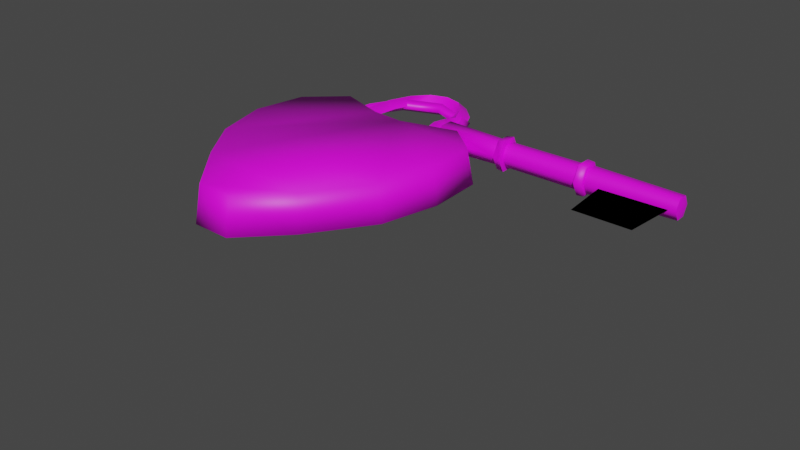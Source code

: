 # Source: Key.blend  (saved by Blender 2.81.16; exported with 4.5.12 LTS)
import bpy
from mathutils import Matrix  # noqa: F401  (used for matrix-valued properties, if any)

bpy.ops.wm.read_factory_settings(use_empty=True)
scene = bpy.context.scene
scene.name = 'Scene'

# ---- collections
col_collection = bpy.data.collections.new('Collection'); scene.collection.children.link(col_collection)

# ---- images (referenced by path relative to the original .blend; pixels are not part of the script)
import os
ASSET_DIR = os.environ.get("B2B_ASSET_DIR", "")  # directory of the original .blend (textures are referenced by path, not embedded)
HERE = os.path.dirname(os.path.abspath(__file__))  # packed textures are extracted next to this script under _unpacked/

def load_image(name, relpath, width, height, colorspace="sRGB"):
    """Load a texture the original file referenced (path relative to the .blend, or extracted next to this script)."""
    p = next((c for c in (os.path.join(HERE, relpath), os.path.join(ASSET_DIR, relpath)) if relpath and os.path.exists(c)), "")
    if p:
        img = bpy.data.images.load(p, check_existing=True)
        img.name = name
    else:  # same state as the original file: an image datablock whose file is absent (Cycles renders it pink)
        img = bpy.data.images.new(name, width, height)
        img.source = "FILE"
        img.filepath = "//" + (relpath or name)
    img.colorspace_settings.name = colorspace
    return img
img_keymain_png = load_image('KeyMain.png', 'KeyMain.png', 1024, 1024, 'sRGB')
img_keylock_png = load_image('KeyLock.png', 'KeyLock.png', 1024, 1024, 'sRGB')

# ---- materials (node trees are filled in below, after node groups)
mat_key = bpy.data.materials.new('Key')
mat_key.use_transparent_shadow = False
mat_lock = bpy.data.materials.new('Lock')
mat_lock.use_transparent_shadow = False

# ---- node groups
ng_auto_smooth = bpy.data.node_groups.new('Auto Smooth', 'GeometryNodeTree')
_s = ng_auto_smooth.interface.new_socket(name='Geometry', in_out='OUTPUT', socket_type='NodeSocketGeometry')
_s = ng_auto_smooth.interface.new_socket(name='Geometry', in_out='INPUT', socket_type='NodeSocketGeometry')
_s = ng_auto_smooth.interface.new_socket(name='Angle', in_out='INPUT', socket_type='NodeSocketFloat')
_s.subtype = 'ANGLE'
_s.min_value = 0.0
_s.max_value = 3.142
ng_auto_smooth.is_modifier = True
_N = ng_auto_smooth.nodes; _L = ng_auto_smooth.links
n0 = _N.new('NodeGroupOutput'); n0.name = 'Group Output'; n0.location = (480, -100)
n1 = _N.new('NodeGroupInput'); n1.name = 'Group Input'; n1.location = (-420, -300)
n2 = _N.new('NodeGroupInput'); n2.name = 'Group Input.001'; n2.location = (-60, -100)
n3 = _N.new('GeometryNodeSetShadeSmooth'); n3.name = 'Set Shade Smooth'; n3.location = (120, -100)
n3.domain = 'EDGE'
n4 = _N.new('GeometryNodeSetShadeSmooth'); n4.name = 'Set Shade Smooth.001'; n4.location = (300, -100)
n5 = _N.new('GeometryNodeInputMeshEdgeAngle'); n5.name = 'Edge Angle'; n5.location = (-420, -220)
n6 = _N.new('GeometryNodeInputEdgeSmooth'); n6.name = 'Is Edge Smooth'; n6.location = (-60, -160)
n7 = _N.new('GeometryNodeInputShadeSmooth'); n7.name = 'Is Face Smooth'; n7.location = (-240, -340)
n8 = _N.new('FunctionNodeBooleanMath'); n8.name = 'Boolean Math'; n8.location = (-60, -220)
n9 = _N.new('FunctionNodeCompare'); n9.name = 'Compare'; n9.location = (-240, -180)
n9.operation = 'LESS_EQUAL'
_L.new(n5.outputs[0], n9.inputs[0])
_L.new(n4.outputs[0], n0.inputs[0])
_L.new(n1.outputs[1], n9.inputs[1])
_L.new(n9.outputs[0], n8.inputs[0])
_L.new(n7.outputs[0], n8.inputs[1])
_L.new(n2.outputs[0], n3.inputs[0])
_L.new(n6.outputs[0], n3.inputs[1])
_L.new(n3.outputs[0], n4.inputs[0])
_L.new(n8.outputs[0], n3.inputs[2])
n0.is_active_output = True

# ---- material node trees
mat_key.use_nodes = True; mat_key.node_tree.nodes.clear()
_N = mat_key.node_tree.nodes; _L = mat_key.node_tree.links
n0 = _N.new('ShaderNodeOutputMaterial'); n0.name = 'Material Output'; n0.location = (300, 300)
n1 = _N.new('ShaderNodeBsdfPrincipled'); n1.name = 'Principled BSDF'; n1.location = (10, 300)
n1.distribution = 'GGX'
n1.subsurface_method = 'BURLEY'
n1.inputs[3].default_value = 1.45
n1.inputs[27].default_value = (0.0, 0.0, 0.0, 1.0)
n1.inputs[28].default_value = 1.0
n2 = _N.new('ShaderNodeTexImage'); n2.name = 'Image Texture'; n2.location = (-280, 280)
n2.image = img_keymain_png
n2.interpolation = 'Closest'
_L.new(n1.outputs[0], n0.inputs[0])
_L.new(n2.outputs[0], n1.inputs[0])
n0.is_active_output = True
mat_lock.use_nodes = True; mat_lock.node_tree.nodes.clear()
_N = mat_lock.node_tree.nodes; _L = mat_lock.node_tree.links
n0 = _N.new('ShaderNodeOutputMaterial'); n0.name = 'Material Output'; n0.location = (300, 300)
n1 = _N.new('ShaderNodeBsdfPrincipled'); n1.name = 'Principled BSDF'; n1.location = (10, 300)
n1.distribution = 'GGX'
n1.subsurface_method = 'BURLEY'
n1.inputs[3].default_value = 1.45
n1.inputs[27].default_value = (0.0, 0.0, 0.0, 1.0)
n1.inputs[28].default_value = 1.0
n2 = _N.new('ShaderNodeTexImage'); n2.name = 'Image Texture'; n2.location = (-452, 268)
n2.image = img_keylock_png
n2.interpolation = 'Closest'
_L.new(n1.outputs[0], n0.inputs[0])
_L.new(n2.outputs[0], n1.inputs[0])
n0.is_active_output = True

# ---- world
world_world = bpy.data.worlds.new('World'); scene.world = world_world
world_world.color = (0.05088, 0.05088, 0.05088)
world_world.use_sun_shadow = False
world_world.sun_shadow_jitter_overblur = 0.0

# ---- meshes
me_circle_002 = bpy.data.meshes.new('Circle.002')
me_circle_002.from_pydata([(0.7714, 1.49e-08, 0.1701), (0.5477, 0.001832, 0.1571), (0.6522, 0.416, 0.1262), (0.4943, 0.7507, 0.1265), (-0.5393, -0.7507, 0.1109), (-0.2937, -0.9809, 0.1207), (0.2857, 0.9809, 0.1265), (-0.003985, -1.062, 0.1253), (-0.003985, 1.062, 0.1253), (-0.2937, 0.9809, 0.1207), (0.2857, -0.9809, 0.1265), (-0.5393, 0.7507, 0.1109), (0.4943, -0.7507, 0.1265), (-0.7034, 0.4063, 0.09831), (0.6425, -0.4452, 0.1262), (-0.761, -4.904e-08, 0.09162), (-0.7034, -0.4063, 0.09831), (0.5893, 0.205, 0.1518), (0.5893, -0.2013, 0.1517), (0.7867, 0.1129, 0.1955), (0.7867, -0.1129, 0.1955), (1.981, 0.08873, 0.171), (1.981, -0.08873, 0.171), (0.0, 0.9254, 0.0), (-0.2214, 0.8549, 0.0), (-0.4092, 0.6543, 0.0), (-0.5346, 0.3541, 0.0), (-0.5787, -3.958e-08, 0.0), (-0.5346, -0.3541, 0.0), (-0.4092, -0.6543, 0.0), (-0.2214, -0.8549, 0.0), (-8.522e-08, -0.9254, 0.0), (0.2214, -0.8549, 0.0), (0.3809, -0.6543, 0.0), (0.4309, -0.3541, 0.0), (0.4054, 1.465e-08, 0.0), (0.4309, 0.3541, 0.0), (0.3809, 0.6543, 0.0), (0.2214, 0.8549, 0.0), (0.002306, 1.182, 0.0), (-0.3617, 1.092, 0.0), (-0.6702, 0.8361, 0.0), (-0.8764, 0.4525, 0.0), (-0.9488, -5.71e-08, 0.0), (-0.8764, -0.4525, 0.0), (-0.6702, -0.8361, 0.0), (-0.3617, -1.092, 0.0), (0.002306, -1.182, 0.0), (0.3662, -1.092, 0.0), (0.6283, -0.8361, 0.0), (0.7543, -0.5532, 0.0), (0.7714, 1.49e-08, -0.1701), (0.7543, 0.5641, 0.0), (0.6283, 0.8361, 0.0), (0.3662, 1.092, 0.0), (0.4273, 0.1771, 0.0), (0.4273, -0.1771, 0.0), (0.7867, -0.226, 0.0), (0.5477, 0.001832, -0.1571), (0.5598, 0.4063, -0.1262), (0.4943, 0.7507, -0.1265), (-0.5393, -0.7507, -0.1109), (-0.2937, -0.9809, -0.1207), (0.2857, 0.9809, -0.1265), (-0.003985, -1.062, -0.1253), (-0.003985, 1.062, -0.1253), (-0.2937, 0.9809, -0.1207), (0.2857, -0.9809, -0.1265), (-0.5393, 0.7507, -0.1109), (0.4943, -0.7507, -0.1265), (-0.7034, 0.4063, -0.09831), (0.5598, -0.4063, -0.1262), (-0.761, -4.904e-08, -0.09162), (-0.7034, -0.4063, -0.09831), (0.5893, 0.205, -0.1518), (0.5893, -0.2013, -0.1517), (0.7867, 0.226, 0.0), (0.7867, 0.1129, -0.1955), (0.7867, -0.1129, -0.1955), (1.981, -0.1777, 0.0), (1.981, 0.1777, 0.0), (1.981, 0.08873, -0.171), (1.981, -0.08873, -0.171), (4.8, 0.08307, 0.1601), (4.8, -0.08307, 0.1601), (4.8, -0.1663, 0.0), (4.8, 0.1663, 0.0), (4.8, 0.08307, -0.1601), (4.8, -0.08307, -0.1601), (3.225, -0.08993, 0.1733), (3.225, 0.08993, 0.1733), (3.225, -0.08993, -0.1733), (3.225, -0.1801, 0.0), (3.225, 0.1801, 0.0), (3.225, 0.08993, -0.1733), (1.833, -0.1854, 0.0), (1.833, -0.0926, 0.1744), (1.833, 0.0926, 0.1744), (1.833, 0.1854, 0.0), (1.833, -0.0926, -0.1744), (1.833, 0.0926, -0.1744), (3.377, -0.09571, 0.1845), (3.377, -0.09571, -0.1845), (3.377, 0.1916, 0.0), (3.377, 0.09571, 0.1845), (3.377, -0.1916, 0.0), (3.377, 0.09571, -0.1845), (3.242, -0.1233, 0.2376), (3.242, 0.1233, 0.2376), (3.242, -0.1233, -0.2376), (3.242, -0.2469, 0.0), (3.242, 0.2469, 0.0), (3.242, 0.1233, -0.2376), (3.36, -0.1186, 0.2286), (3.36, -0.1186, -0.2286), (3.36, 0.2376, 0.0), (3.36, 0.1186, 0.2286), (3.36, -0.2376, 0.0), (3.36, 0.1186, -0.2286), (1.965, 0.1264, 0.2436), (1.965, -0.1264, 0.2436), (1.965, -0.2531, 0.0), (1.965, 0.2531, 0.0), (1.965, 0.1264, -0.2436), (1.965, -0.1264, -0.2436), (1.85, -0.2423, 0.0), (1.85, -0.121, 0.2279), (1.85, 0.121, 0.2279), (1.85, 0.2423, 0.0), (1.85, -0.121, -0.2279), (1.85, 0.121, -0.2279), (4.846, -7.451e-09, 0.0), (3.679, -0.9998, 0.0), (4.607, -1.007, 0.0), (3.614, -0.1382, 0.0), (4.688, -0.1466, 0.0), (3.679, -0.9998, 0.0), (4.607, -1.007, 0.0), (3.614, -0.1382, 0.0), (4.688, -0.1466, 0.0)], [], [(3, 2, 52, 53), (5, 4, 45, 46), (6, 3, 53, 54), (7, 5, 46, 47), (9, 8, 39, 40), (8, 6, 54, 39), (10, 7, 47, 48), (11, 9, 40, 41), (12, 10, 48, 49), (13, 11, 41, 42), (14, 12, 49, 50), (15, 13, 42, 43), (18, 14, 50, 57), (16, 15, 43, 44), (18, 1, 35, 56), (4, 16, 44, 45), (2, 17, 76, 52), (1, 17, 55, 35), (0, 76, 17, 1), (36, 55, 17, 2), (29, 28, 16, 4), (57, 0, 1, 18), (28, 27, 15, 16), (56, 34, 14, 18), (27, 26, 13, 15), (34, 33, 12, 14), (26, 25, 11, 13), (33, 32, 10, 12), (25, 24, 9, 11), (32, 31, 7, 10), (23, 38, 6, 8), (24, 23, 8, 9), (31, 30, 5, 7), (38, 37, 3, 6), (30, 29, 4, 5), (37, 36, 2, 3), (19, 0, 20), (19, 76, 0), (0, 57, 20), (21, 80, 122, 119), (95, 99, 129, 125), (96, 95, 125, 126), (60, 53, 52, 59), (62, 46, 45, 61), (63, 54, 53, 60), (64, 47, 46, 62), (66, 40, 39, 65), (65, 39, 54, 63), (67, 48, 47, 64), (68, 41, 40, 66), (69, 49, 48, 67), (70, 42, 41, 68), (71, 50, 49, 69), (72, 43, 42, 70), (75, 57, 50, 71), (73, 44, 43, 72), (75, 56, 35, 58), (61, 45, 44, 73), (59, 52, 76, 74), (58, 35, 55, 74), (51, 58, 74, 76), (36, 59, 74, 55), (29, 61, 73, 28), (57, 75, 58, 51), (28, 73, 72, 27), (56, 75, 71, 34), (27, 72, 70, 26), (34, 71, 69, 33), (26, 70, 68, 25), (33, 69, 67, 32), (25, 68, 66, 24), (32, 67, 64, 31), (23, 65, 63, 38), (24, 66, 65, 23), (31, 64, 62, 30), (38, 63, 60, 37), (30, 62, 61, 29), (37, 60, 59, 36), (77, 78, 51), (77, 51, 76), (51, 78, 57), (82, 79, 121, 124), (79, 22, 120, 121), (99, 100, 130, 129), (104, 101, 84, 83), (85, 88, 131), (105, 102, 88, 85), (101, 105, 85, 84), (106, 103, 86, 87), (103, 104, 83, 86), (102, 106, 87, 88), (76, 98, 100, 77), (77, 100, 99, 78), (78, 99, 95, 57), (76, 19, 97, 98), (19, 20, 96, 97), (20, 57, 95, 96), (102, 105, 117, 114), (92, 91, 109, 110), (106, 102, 114, 118), (91, 94, 112, 109), (105, 101, 113, 117), (89, 92, 110, 107), (109, 112, 118, 114), (111, 108, 116, 115), (112, 111, 115, 118), (107, 110, 117, 113), (110, 109, 114, 117), (108, 107, 113, 116), (93, 90, 108, 111), (104, 103, 115, 116), (90, 89, 107, 108), (101, 104, 116, 113), (94, 93, 111, 112), (103, 106, 118, 115), (126, 125, 121, 120), (127, 126, 120, 119), (128, 127, 119, 122), (129, 124, 121, 125), (130, 123, 124, 129), (128, 122, 123, 130), (80, 81, 123, 122), (98, 97, 127, 128), (81, 82, 124, 123), (100, 98, 128, 130), (22, 21, 119, 120), (97, 96, 126, 127), (80, 21, 90, 93), (22, 79, 92, 89), (21, 22, 89, 90), (82, 81, 94, 91), (81, 80, 93, 94), (79, 82, 91, 92), (87, 86, 131), (83, 84, 131), (88, 87, 131), (84, 85, 131), (86, 83, 131), (132, 133, 135, 134), (136, 138, 139, 137)])
me_circle_002.polygons.foreach_set('use_smooth', [1, 1, 1, 1, 1, 1, 1, 1, 1, 1, 1, 1, 1, 1, 1, 1, 1, 1, 1, 1, 1, 1, 1, 1, 1, 1, 1, 1, 1, 1, 1, 1, 1, 1, 1, 1, 1, 1, 1, 1, 1, 1, 1, 1, 1, 1, 1, 1, 1, 1, 1, 1, 1, 1, 1, 1, 1, 1, 1, 1, 1, 1, 1, 1, 1, 1, 1, 1, 1, 1, 1, 1, 1, 1, 1, 1, 1, 1, 1, 1, 1, 1, 1, 1, 1, 1, 1, 1, 1, 1, 1, 1, 1, 1, 1, 1, 1, 1, 1, 1, 1, 1, 1, 1, 1, 1, 1, 1, 1, 1, 1, 1, 1, 1, 1, 1, 1, 1, 1, 1, 1, 1, 1, 1, 1, 1, 1, 1, 1, 1, 1, 1, 1, 1, 1, 1, 1, 1, 0, 0])
_uv = me_circle_002.uv_layers.new(name='UVMap')
_uv.uv.foreach_set('vector', [0.1382, 0.5832, 0.247, 0.6338, 0.2461, 0.6669, 0.1219, 0.611, 0.6636, 0.2754, 0.6006, 0.1697, 0.6321, 0.1298, 0.7076, 0.2387, 0.08284, 0.4818, 0.1382, 0.5832, 0.1219, 0.611, 0.03464, 0.4853, 0.6853, 0.3993, 0.6636, 0.2754, 0.7076, 0.2387, 0.7359, 0.3831, 0.0995, 0.2358, 0.07058, 0.3558, 0.0199, 0.3383, 0.05796, 0.1999, 0.07058, 0.3558, 0.08284, 0.4818, 0.03464, 0.4853, 0.0199, 0.3383, 0.6658, 0.5218, 0.6853, 0.3993, 0.7359, 0.3831, 0.7115, 0.5253, 0.1692, 0.1403, 0.0995, 0.2358, 0.05796, 0.1999, 0.142, 0.1026, 0.5948, 0.6078, 0.6658, 0.5218, 0.7115, 0.5253, 0.6052, 0.636, 0.2708, 0.08222, 0.1692, 0.1403, 0.142, 0.1026, 0.2589, 0.04726, 0.5091, 0.6376, 0.5948, 0.6078, 0.6052, 0.636, 0.5127, 0.668, 0.3888, 0.06761, 0.2708, 0.08222, 0.2589, 0.04726, 0.3917, 0.03345, 0.4392, 0.6732, 0.5091, 0.6376, 0.5127, 0.668, 0.4879, 0.7826, 0.5045, 0.09749, 0.3888, 0.06761, 0.3917, 0.03345, 0.5218, 0.06137, 0.4392, 0.6732, 0.368, 0.6649, 0.3714, 0.6048, 0.4269, 0.6151, 0.6006, 0.1697, 0.5045, 0.09749, 0.5218, 0.06137, 0.6321, 0.1298, 0.247, 0.6338, 0.2966, 0.6653, 0.2786, 0.7795, 0.2461, 0.6669, 0.368, 0.6649, 0.2966, 0.6653, 0.3161, 0.6078, 0.3714, 0.6048, 0.3625, 0.78, 0.2786, 0.7795, 0.2966, 0.6653, 0.368, 0.6649, 0.2632, 0.5955, 0.3161, 0.6078, 0.2966, 0.6653, 0.247, 0.6338, 0.5651, 0.212, 0.4842, 0.1444, 0.5045, 0.09749, 0.6006, 0.1697, 0.4879, 0.7826, 0.3625, 0.78, 0.368, 0.6649, 0.4392, 0.6732, 0.4842, 0.1444, 0.3862, 0.1152, 0.3888, 0.06761, 0.5045, 0.09749, 0.4269, 0.6151, 0.4808, 0.6112, 0.5091, 0.6376, 0.4392, 0.6732, 0.3862, 0.1152, 0.2859, 0.1293, 0.2708, 0.08222, 0.3888, 0.06761, 0.4808, 0.6112, 0.5665, 0.5721, 0.5948, 0.6078, 0.5091, 0.6376, 0.2859, 0.1293, 0.2006, 0.1836, 0.1692, 0.1403, 0.2708, 0.08222, 0.5665, 0.5721, 0.6193, 0.496, 0.6658, 0.5218, 0.5948, 0.6078, 0.2006, 0.1836, 0.143, 0.2649, 0.0995, 0.2358, 0.1692, 0.1403, 0.6193, 0.496, 0.637, 0.3992, 0.6853, 0.3993, 0.6658, 0.5218, 0.1187, 0.3592, 0.1312, 0.4588, 0.08284, 0.4818, 0.07058, 0.3558, 0.143, 0.2649, 0.1187, 0.3592, 0.07058, 0.3558, 0.0995, 0.2358, 0.637, 0.3992, 0.618, 0.3018, 0.6636, 0.2754, 0.6853, 0.3993, 0.1312, 0.4588, 0.1798, 0.5431, 0.1382, 0.5832, 0.08284, 0.4818, 0.618, 0.3018, 0.5651, 0.212, 0.6006, 0.1697, 0.6636, 0.2754, 0.1798, 0.5431, 0.2632, 0.5955, 0.247, 0.6338, 0.1382, 0.5832, 0.26, 0.8113, 0.3628, 0.7849, 0.4851, 0.812, 0.26, 0.8113, 0.2747, 0.7754, 0.3628, 0.7849, 0.3628, 0.7849, 0.493, 0.7789, 0.4851, 0.812, 0.08616, 0.9231, 0.08616, 0.9485, 0.08222, 0.9664, 0.08222, 0.9321, 0.05088, 0.8622, 0.05186, 0.897, 0.05579, 0.8902, 0.05481, 0.8487, 0.05186, 0.8999, 0.05088, 0.8622, 0.05481, 0.8487, 0.05579, 0.8931, 0.6033, 0.602, 0.6014, 0.6358, 0.514, 0.664, 0.5018, 0.6521, 0.09834, 0.2379, 0.06117, 0.2087, 0.1445, 0.11, 0.1686, 0.1434, 0.6657, 0.5089, 0.7052, 0.5016, 0.6014, 0.6358, 0.6033, 0.602, 0.06862, 0.3504, 0.02258, 0.3324, 0.06117, 0.2087, 0.09834, 0.2379, 0.6652, 0.2757, 0.7038, 0.2444, 0.7308, 0.3725, 0.6863, 0.3921, 0.6863, 0.3921, 0.7308, 0.3725, 0.7052, 0.5016, 0.6657, 0.5089, 0.08, 0.4688, 0.03583, 0.4631, 0.02258, 0.3324, 0.06862, 0.3504, 0.6021, 0.1719, 0.6294, 0.1362, 0.7038, 0.2444, 0.6652, 0.2757, 0.1347, 0.5695, 0.1231, 0.6065, 0.03583, 0.4631, 0.08, 0.4688, 0.5048, 0.09787, 0.5194, 0.06247, 0.6294, 0.1362, 0.6021, 0.1719, 0.2316, 0.633, 0.2469, 0.6672, 0.1231, 0.6065, 0.1347, 0.5695, 0.3878, 0.06632, 0.3899, 0.03225, 0.5194, 0.06247, 0.5048, 0.09787, 0.2943, 0.6739, 0.2836, 0.7758, 0.2469, 0.6672, 0.2316, 0.633, 0.2699, 0.08267, 0.2593, 0.0489, 0.3899, 0.03225, 0.3878, 0.06632, 0.2943, 0.6739, 0.3134, 0.597, 0.3691, 0.5956, 0.3663, 0.6716, 0.1686, 0.1434, 0.1445, 0.11, 0.2593, 0.0489, 0.2699, 0.08267, 0.5018, 0.6521, 0.514, 0.664, 0.4855, 0.7821, 0.4376, 0.6838, 0.3663, 0.6716, 0.3691, 0.5956, 0.4238, 0.6068, 0.4376, 0.6838, 0.3599, 0.7835, 0.3663, 0.6716, 0.4376, 0.6838, 0.4855, 0.7821, 0.4771, 0.603, 0.5018, 0.6521, 0.4376, 0.6838, 0.4238, 0.6068, 0.2002, 0.1871, 0.1686, 0.1434, 0.2699, 0.08267, 0.2845, 0.1343, 0.2836, 0.7758, 0.2943, 0.6739, 0.3663, 0.6716, 0.3599, 0.7835, 0.2845, 0.1343, 0.2699, 0.08267, 0.3878, 0.06632, 0.3835, 0.1211, 0.3134, 0.597, 0.2943, 0.6739, 0.2316, 0.633, 0.2601, 0.5851, 0.3835, 0.1211, 0.3878, 0.06632, 0.5048, 0.09787, 0.4822, 0.1498, 0.2601, 0.5851, 0.2316, 0.633, 0.1347, 0.5695, 0.1774, 0.5343, 0.4822, 0.1498, 0.5048, 0.09787, 0.6021, 0.1719, 0.5637, 0.2152, 0.1774, 0.5343, 0.1347, 0.5695, 0.08, 0.4688, 0.1295, 0.4527, 0.5637, 0.2152, 0.6021, 0.1719, 0.6652, 0.2757, 0.6161, 0.3022, 0.1295, 0.4527, 0.08, 0.4688, 0.06862, 0.3504, 0.1177, 0.3566, 0.6346, 0.3969, 0.6863, 0.3921, 0.6657, 0.5089, 0.6163, 0.4911, 0.6161, 0.3022, 0.6652, 0.2757, 0.6863, 0.3921, 0.6346, 0.3969, 0.1177, 0.3566, 0.06862, 0.3504, 0.09834, 0.2379, 0.1424, 0.2656, 0.6163, 0.4911, 0.6657, 0.5089, 0.6033, 0.602, 0.563, 0.5651, 0.1424, 0.2656, 0.09834, 0.2379, 0.1686, 0.1434, 0.2002, 0.1871, 0.563, 0.5651, 0.6033, 0.602, 0.5018, 0.6521, 0.4771, 0.603, 0.4921, 0.8113, 0.2561, 0.8117, 0.3599, 0.7835, 0.4921, 0.8113, 0.3599, 0.7835, 0.4855, 0.7821, 0.3599, 0.7835, 0.2561, 0.8117, 0.2836, 0.7758, 0.08713, 0.8979, 0.08616, 0.8641, 0.08222, 0.8461, 0.0832, 0.8889, 0.08616, 0.8641, 0.08713, 0.9008, 0.0832, 0.8919, 0.08222, 0.8461, 0.05186, 0.897, 0.05088, 0.9259, 0.05481, 0.9326, 0.05579, 0.8902, 0.5782, 0.9241, 0.5792, 0.8949, 0.9108, 0.9022, 0.9098, 0.9218, 0.9098, 0.8667, 0.9108, 0.8992, 0.9208, 0.9063, 0.5782, 0.8547, 0.5792, 0.892, 0.9108, 0.8992, 0.9098, 0.8667, 0.5792, 0.8949, 0.5782, 0.8547, 0.9098, 0.8667, 0.9108, 0.9022, 0.5782, 0.9223, 0.5782, 0.9529, 0.9098, 0.9458, 0.9098, 0.9236, 0.5782, 0.9529, 0.5782, 0.9241, 0.9098, 0.9218, 0.9098, 0.9458, 0.5792, 0.892, 0.5782, 0.9223, 0.9098, 0.9236, 0.9108, 0.8992, 0.3458, 0.9516, 0.5316, 0.9499, 0.5316, 0.9254, 0.3458, 0.9256, 0.3458, 0.9256, 0.5316, 0.9254, 0.5355, 0.8965, 0.3494, 0.8913, 0.3494, 0.8913, 0.5355, 0.8965, 0.5316, 0.8617, 0.3458, 0.8561, 0.3458, 0.9516, 0.3458, 0.9239, 0.5316, 0.9235, 0.5316, 0.9499, 0.3458, 0.9239, 0.3494, 0.8939, 0.5355, 0.8994, 0.5316, 0.9235, 0.3494, 0.8939, 0.3458, 0.8561, 0.5316, 0.8617, 0.5355, 0.8994, 0.5792, 0.892, 0.5782, 0.8547, 0.5722, 0.843, 0.5731, 0.8861, 0.5251, 0.8577, 0.5261, 0.8935, 0.5322, 0.8849, 0.5312, 0.8406, 0.5782, 0.9223, 0.5792, 0.892, 0.5731, 0.8861, 0.5722, 0.9318, 0.5261, 0.8935, 0.5251, 0.9244, 0.5312, 0.933, 0.5322, 0.8849, 0.5782, 0.8547, 0.5792, 0.8949, 0.5731, 0.8891, 0.5722, 0.843, 0.5261, 0.8964, 0.5251, 0.8577, 0.5312, 0.8406, 0.5322, 0.8879, 0.5322, 0.8849, 0.5312, 0.933, 0.5722, 0.9318, 0.5731, 0.8861, 0.5312, 0.9671, 0.5312, 0.9312, 0.5722, 0.93, 0.5722, 0.9647, 0.5312, 0.933, 0.5312, 0.9671, 0.5722, 0.9647, 0.5722, 0.9318, 0.5322, 0.8879, 0.5312, 0.8406, 0.5722, 0.843, 0.5731, 0.8891, 0.5312, 0.8406, 0.5322, 0.8849, 0.5731, 0.8861, 0.5722, 0.843, 0.5312, 0.9312, 0.5322, 0.8879, 0.5731, 0.8891, 0.5722, 0.93, 0.5251, 0.95, 0.5251, 0.9226, 0.5312, 0.9312, 0.5312, 0.9671, 0.5782, 0.9241, 0.5782, 0.9529, 0.5722, 0.9647, 0.5722, 0.93, 0.5251, 0.9226, 0.5261, 0.8964, 0.5322, 0.8879, 0.5312, 0.9312, 0.5792, 0.8949, 0.5782, 0.9241, 0.5722, 0.93, 0.5731, 0.8891, 0.5251, 0.9244, 0.5251, 0.95, 0.5312, 0.9671, 0.5312, 0.933, 0.5782, 0.9529, 0.5782, 0.9223, 0.5722, 0.9318, 0.5722, 0.9647, 0.05579, 0.8931, 0.05481, 0.8487, 0.08222, 0.8461, 0.0832, 0.8919, 0.05481, 0.9308, 0.05579, 0.8931, 0.0832, 0.8919, 0.08222, 0.9321, 0.05481, 0.9639, 0.05481, 0.9308, 0.08222, 0.9321, 0.08222, 0.9664, 0.05579, 0.8902, 0.0832, 0.8889, 0.08222, 0.8461, 0.05481, 0.8487, 0.05481, 0.9326, 0.08222, 0.9339, 0.0832, 0.8889, 0.05579, 0.8902, 0.05481, 0.9639, 0.08222, 0.9664, 0.08222, 0.9339, 0.05481, 0.9326, 0.08616, 0.9485, 0.08616, 0.9249, 0.08222, 0.9339, 0.08222, 0.9664, 0.05088, 0.9504, 0.05088, 0.924, 0.05481, 0.9308, 0.05481, 0.9639, 0.08616, 0.9249, 0.08713, 0.8979, 0.0832, 0.8889, 0.08222, 0.9339, 0.05088, 0.9259, 0.05088, 0.9504, 0.05481, 0.9639, 0.05481, 0.9326, 0.08713, 0.9008, 0.08616, 0.9231, 0.08222, 0.9321, 0.0832, 0.8919, 0.05088, 0.924, 0.05186, 0.8999, 0.05579, 0.8931, 0.05481, 0.9308, 0.08616, 0.9485, 0.08616, 0.9231, 0.5251, 0.9226, 0.5251, 0.95, 0.08713, 0.9008, 0.08616, 0.8641, 0.5251, 0.8577, 0.5261, 0.8964, 0.08616, 0.9231, 0.08713, 0.9008, 0.5261, 0.8964, 0.5251, 0.9226, 0.08713, 0.8979, 0.08616, 0.9249, 0.5251, 0.9244, 0.5261, 0.8935, 0.08616, 0.9249, 0.08616, 0.9485, 0.5251, 0.95, 0.5251, 0.9244, 0.08616, 0.8641, 0.08713, 0.8979, 0.5261, 0.8935, 0.5251, 0.8577, 0.9098, 0.9236, 0.9098, 0.9458, 0.9208, 0.9063, 0.9098, 0.9218, 0.9108, 0.9022, 0.9208, 0.9063, 0.9108, 0.8992, 0.9098, 0.9236, 0.9208, 0.9063, 0.9108, 0.9022, 0.9098, 0.8667, 0.9208, 0.9063, 0.9098, 0.9458, 0.9098, 0.9218, 0.9208, 0.9063, 0.6339, 0.6247, 0.8888, 0.6166, 0.8917, 0.8653, 0.6271, 0.8653, 0.6339, 0.6247, 0.6271, 0.8653, 0.8917, 0.8653, 0.8888, 0.6166])
me_circle_002.materials.append(mat_key)
me_circle_002.use_remesh_fix_poles = True
me_circle_002.use_remesh_preserve_attributes = False
me_circle_002.use_mirror_vertex_groups = False
me_circle_002.update()
me_plane = bpy.data.meshes.new('Plane')
me_plane.from_pydata([(-1.062, -3.166, 0.2523), (0.8701, -3.344, 0.2523), (-1.048, -0.1774, 0.2523), (1.186, -0.2474, 0.2523), (-1.796, -1.541, 0.2523), (1.722, -1.541, 0.2523), (1.688, -0.6684, 0.2523), (-1.635, -0.7067, 0.2523), (-0.3666, -3.986, 0.2523), (-0.2833, -0.4388, 0.2523), (0.2277, -3.997, 0.2523), (0.2498, -0.4847, 0.2523), (-1.559, -2.436, 0.2523), (1.504, -2.43, 0.2523), (-1.114, -3.236, -0.3311), (0.9153, -3.422, -0.3311), (-1.1, -0.09533, -0.3311), (1.247, -0.1689, -0.3311), (-1.886, -1.528, -0.3311), (1.81, -1.528, -0.3311), (1.775, -0.6112, -0.3311), (-1.717, -0.6514, -0.3311), (-0.384, -4.097, -0.3311), (-0.2965, -0.37, -0.3311), (0.2403, -4.109, -0.3311), (0.2636, -0.4182, -0.3311), (-1.637, -2.468, -0.3311), (1.581, -2.462, -0.3311), (0.6689, 0.5765, 0.08266), (0.04464, 0.8609, 0.08266), (-0.5978, 0.6206, 0.08266), (-0.8786, 0.1004, 0.08266), (0.9128, 0.03807, 0.08266), (0.05296, 0.7236, -0.01729), (-0.4944, 0.5189, -0.01729), (-0.7331, 0.0912, -0.01729), (0.7931, 0.03806, -0.01729), (0.5848, 0.4813, -0.01729), (0.03633, 0.9981, -0.01729), (-0.7013, 0.7222, -0.01729), (-1.024, 0.1097, -0.01729), (1.032, 0.03808, -0.01729), (0.753, 0.6716, -0.01729), (0.6689, 0.5765, -0.1172), (0.04464, 0.8609, -0.1172), (-0.5978, 0.6206, -0.1172), (-0.8786, 0.1004, -0.1172), (0.9128, 0.03807, -0.1172), (-0.9144, -0.3648, 0.08485), (0.9161, -0.4286, 0.08485), (-0.7657, -0.3743, -0.01729), (0.7938, -0.4286, -0.01729), (-1.063, -0.3554, -0.01729), (1.038, -0.4286, -0.01729), (-0.9144, -0.3648, -0.1194), (0.9161, -0.4286, -0.1194)], [], [(7, 4, 9), (25, 20, 19), (26, 0, 12), (16, 7, 2), (10, 15, 1), (4, 26, 12), (6, 17, 3), (8, 24, 10), (14, 8, 0), (1, 27, 13), (23, 2, 9), (3, 25, 11), (25, 9, 11), (7, 18, 4), (27, 5, 13), (19, 6, 5), (12, 0, 11), (0, 8, 1), (8, 10, 1), (1, 13, 0), (13, 5, 11), (5, 6, 11), (6, 3, 11), (11, 0, 13), (12, 9, 4), (12, 11, 9), (2, 7, 9), (22, 14, 15), (14, 26, 25), (15, 14, 27), (26, 18, 23), (18, 21, 23), (21, 16, 23), (25, 17, 20), (23, 25, 26), (15, 24, 22), (19, 27, 25), (25, 27, 14), (26, 14, 0), (16, 21, 7), (10, 24, 15), (4, 18, 26), (6, 20, 17), (8, 22, 24), (14, 22, 8), (1, 15, 27), (23, 16, 2), (3, 17, 25), (25, 23, 9), (7, 21, 18), (27, 19, 5), (19, 20, 6), (29, 28, 42, 38), (31, 30, 39, 40), (28, 32, 41, 42), (30, 29, 38, 39), (34, 33, 29, 30), (37, 36, 32, 28), (35, 34, 30, 31), (33, 37, 28, 29), (44, 38, 42, 43), (46, 40, 39, 45), (43, 42, 41, 47), (45, 39, 38, 44), (34, 45, 44, 33), (37, 43, 47, 36), (35, 46, 45, 34), (33, 44, 43, 37), (31, 40, 52, 48), (46, 35, 50, 54), (41, 32, 49, 53), (40, 46, 54, 52), (32, 36, 51, 49), (47, 41, 53, 55), (35, 31, 48, 50), (36, 47, 55, 51)])
me_plane.polygons.foreach_set('use_smooth', [True] * 76)
_uv = me_plane.uv_layers.new(name='UVMap')
_uv.uv.foreach_set('vector', [0.05411, 0.654, 0.02718, 0.486, 0.3229, 0.716, 0.4312, 0.7071, 0.7172, 0.6796, 0.7293, 0.5071, 0.984, 0.3521, 0.7777, 0.2169, 0.7777, 0.3521, 0.984, 0.7446, 0.7777, 0.6237, 0.7777, 0.7446, 0.7785, 0.1431, 0.9849, 0.2833, 0.7785, 0.2833, 0.7777, 0.4937, 0.984, 0.3521, 0.7777, 0.3521, 0.7785, 0.727, 0.9849, 0.8272, 0.7785, 0.8272, 0.7785, 0.05215, 0.9849, 0.1431, 0.7785, 0.1431, 0.984, 0.2169, 0.7777, 0.0525, 0.7777, 0.2169, 0.7785, 0.2833, 0.9849, 0.4533, 0.7785, 0.4533, 0.984, 0.8683, 0.7777, 0.7446, 0.7777, 0.8683, 0.7785, 0.8272, 0.9849, 0.975, 0.7785, 0.975, 0.984, 0.9501, 0.7777, 0.8683, 0.7777, 0.9501, 0.7777, 0.6237, 0.984, 0.4937, 0.7777, 0.4937, 0.9849, 0.4533, 0.7785, 0.5934, 0.7785, 0.4533, 0.9849, 0.5934, 0.7785, 0.727, 0.7785, 0.5934, 0.08025, 0.3086, 0.1843, 0.1655, 0.4298, 0.7102, 0.1843, 0.1655, 0.3285, 0.005896, 0.5718, 0.1422, 0.3285, 0.005896, 0.4474, 0.007338, 0.5718, 0.1422, 0.5718, 0.1422, 0.6929, 0.3289, 0.1843, 0.1655, 0.6929, 0.3289, 0.7309, 0.5081, 0.4298, 0.7102, 0.7309, 0.5081, 0.7187, 0.6825, 0.4298, 0.7102, 0.7187, 0.6825, 0.6156, 0.7635, 0.4298, 0.7102, 0.4298, 0.7102, 0.1843, 0.1655, 0.6929, 0.3289, 0.08025, 0.3086, 0.3229, 0.716, 0.02718, 0.486, 0.08025, 0.3086, 0.4298, 0.7102, 0.3229, 0.716, 0.1682, 0.7635, 0.05411, 0.654, 0.3229, 0.716, 0.3309, 0.00999, 0.1882, 0.168, 0.5718, 0.1449, 0.1882, 0.168, 0.08522, 0.3096, 0.4312, 0.7071, 0.5718, 0.1449, 0.1882, 0.168, 0.6916, 0.3297, 0.08522, 0.3096, 0.03268, 0.4852, 0.3254, 0.7129, 0.03268, 0.4852, 0.05934, 0.6514, 0.3254, 0.7129, 0.05934, 0.6514, 0.1723, 0.7599, 0.3254, 0.7129, 0.4312, 0.7071, 0.6151, 0.7599, 0.7172, 0.6796, 0.3254, 0.7129, 0.4312, 0.7071, 0.08522, 0.3096, 0.5718, 0.1449, 0.4486, 0.01142, 0.3309, 0.00999, 0.7293, 0.5071, 0.6916, 0.3297, 0.4312, 0.7071, 0.4312, 0.7071, 0.6916, 0.3297, 0.1882, 0.168, 0.984, 0.3521, 0.984, 0.2169, 0.7777, 0.2169, 0.984, 0.7446, 0.984, 0.6237, 0.7777, 0.6237, 0.7785, 0.1431, 0.9849, 0.1431, 0.9849, 0.2833, 0.7777, 0.4937, 0.984, 0.4937, 0.984, 0.3521, 0.7785, 0.727, 0.9849, 0.727, 0.9849, 0.8272, 0.7785, 0.05215, 0.9849, 0.05215, 0.9849, 0.1431, 0.984, 0.2169, 0.984, 0.0525, 0.7777, 0.0525, 0.7785, 0.2833, 0.9849, 0.2833, 0.9849, 0.4533, 0.984, 0.8683, 0.984, 0.7446, 0.7777, 0.7446, 0.7785, 0.8272, 0.9849, 0.8272, 0.9849, 0.975, 0.984, 0.9501, 0.984, 0.8683, 0.7777, 0.8683, 0.7777, 0.6237, 0.984, 0.6237, 0.984, 0.4937, 0.9849, 0.4533, 0.9849, 0.5934, 0.7785, 0.5934, 0.9849, 0.5934, 0.9849, 0.727, 0.7785, 0.727, 0.4226, 0.9665, 0.5247, 0.9316, 0.5396, 0.9496, 0.4206, 0.9877, 0.2489, 0.8643, 0.3104, 0.9306, 0.3012, 0.951, 0.2196, 0.8651, 0.5247, 0.9316, 0.6003, 0.8503, 0.626, 0.8512, 0.5396, 0.9496, 0.3104, 0.9306, 0.4226, 0.9665, 0.4206, 0.9877, 0.3012, 0.951, 0.3197, 0.9102, 0.4247, 0.9454, 0.4226, 0.9665, 0.3104, 0.9306, 0.5099, 0.9135, 0.5746, 0.8494, 0.6003, 0.8503, 0.5247, 0.9316, 0.2718, 0.8634, 0.3197, 0.9102, 0.3104, 0.9306, 0.2489, 0.8643, 0.4247, 0.9454, 0.5099, 0.9135, 0.5247, 0.9316, 0.4226, 0.9665, 0.4226, 0.9665, 0.4206, 0.9877, 0.5396, 0.9496, 0.5247, 0.9316, 0.2489, 0.8643, 0.2196, 0.8651, 0.3012, 0.951, 0.3104, 0.9306, 0.5247, 0.9316, 0.5396, 0.9496, 0.626, 0.8512, 0.6003, 0.8503, 0.3104, 0.9306, 0.3012, 0.951, 0.4206, 0.9877, 0.4226, 0.9665, 0.3197, 0.9102, 0.3104, 0.9306, 0.4226, 0.9665, 0.4247, 0.9454, 0.5099, 0.9135, 0.5247, 0.9316, 0.6003, 0.8503, 0.5746, 0.8494, 0.2718, 0.8634, 0.2489, 0.8643, 0.3104, 0.9306, 0.3197, 0.9102, 0.4247, 0.9454, 0.4226, 0.9665, 0.5247, 0.9316, 0.5099, 0.9135, 0.2489, 0.8643, 0.2196, 0.8651, 0.1966, 0.8006, 0.2189, 0.8, 0.2489, 0.8643, 0.2718, 0.8634, 0.2412, 0.7994, 0.2189, 0.8, 0.626, 0.8512, 0.6003, 0.8503, 0.6051, 0.7696, 0.6308, 0.7705, 0.2196, 0.8651, 0.2489, 0.8643, 0.2189, 0.8, 0.1966, 0.8006, 0.6003, 0.8503, 0.5746, 0.8494, 0.5794, 0.7687, 0.6051, 0.7696, 0.6003, 0.8503, 0.626, 0.8512, 0.6308, 0.7705, 0.6051, 0.7696, 0.2718, 0.8634, 0.2489, 0.8643, 0.2189, 0.8, 0.2412, 0.7994, 0.5746, 0.8494, 0.6003, 0.8503, 0.6051, 0.7696, 0.5794, 0.7687])
me_plane.materials.append(mat_lock)
me_plane.use_remesh_fix_poles = True
me_plane.use_remesh_preserve_attributes = False
me_plane.use_mirror_vertex_groups = False
me_plane.update()
arm_armature = bpy.data.armatures.new('Armature')  # bones are not reproduced

# ---- objects
ob_circle = bpy.data.objects.new('Circle', me_circle_002)
ob_lock = bpy.data.objects.new('Lock', me_plane)
ob_lockarm = bpy.data.objects.new('LockArm', arm_armature)

# ---- transforms, parenting, visibility, modifiers, constraints
ob_circle.location = (0.0, 0.0, 0.0)
ob_circle.lineart.crease_threshold = 0.0
_m = ob_circle.modifiers.new('Auto Smooth', 'NODES')
_m.node_group = ng_auto_smooth
_gi = [s.identifier for s in ng_auto_smooth.interface.items_tree if s.item_type == 'SOCKET' and s.in_out == 'INPUT']
_m[_gi[1]] = 1.131  # Angle
ob_lock.parent = ob_lockarm
ob_lock.matrix_parent_inverse = Matrix(((1.0, -0.0, -0.0, -0.0), (-0.0, 1.0, 0.0, 1.131), (-0.0, -0.0, 1.0, -0.0), (-0.0, 0.0, -0.0, 1.0)))
ob_lock.location = (0.0, 0.0, 0.0)
ob_lock.lineart.crease_threshold = 0.0
_vg = ob_lock.vertex_groups.new(name='Lock')
_vg.add([0, 1, 2, 3, 4, 5, 6, 7, 8, 9, 10, 11, 12, 13, 14, 15, 16, 17, 18, 19, 20, 21, 22, 23, 24, 25, 26, 27], 1.0, 'REPLACE')
_vg = ob_lock.vertex_groups.new(name='Arm')
_vg.add([28, 29, 30, 31, 32, 33, 34, 35, 36, 37, 38, 39, 40, 41, 42, 43, 44, 45, 46, 47, 48, 49, 50, 51, 52, 53, 54, 55], 1.0, 'REPLACE')
_m = ob_lock.modifiers.new('Armature', 'ARMATURE')
_m.object = ob_lockarm
ob_lockarm.location = (0.0, -1.131, 0.0)
ob_lockarm.show_in_front = True
ob_lockarm.lineart.crease_threshold = 0.0

# ---- collection membership
col_collection.objects.link(ob_circle)
col_collection.objects.link(ob_lock)
col_collection.objects.link(ob_lockarm)

# ---- scene / render settings (as saved in the file)
scene.frame_start = 1; scene.frame_end = 100; scene.frame_set(15)
scene.render.engine = 'BLENDER_EEVEE_NEXT'
scene.render.motion_blur_shutter = 1.0
scene.cycles.use_denoising = False
scene.cycles.samples = 128
scene.cycles.sampling_pattern = 'TABULATED_SOBOL'
scene.cycles.use_adaptive_sampling = False
scene.cycles.use_light_tree = False
scene.view_settings.view_transform = 'Filmic'
bpy.context.view_layer.update()

# ---- added for rendering (the .blend has no active camera and no usable light): camera, sun
cam_auto = bpy.data.cameras.new('AutoCamera')
cam_auto.lens = 50.0
cam_auto.sensor_width = 36.0
cam_auto.clip_end = 1000.0
ob_auto_camera = bpy.data.objects.new('AutoCamera', cam_auto)
scene.collection.objects.link(ob_auto_camera)
ob_auto_camera.location = (10.4878, -12.7575, 6.62773)
ob_auto_camera.rotation_euler = (1.09748, -7.21219e-08, 0.694738)
scene.camera = ob_auto_camera
light_auto_sun = bpy.data.lights.new('AutoSun', 'SUN')
light_auto_sun.energy = 3.0
light_auto_sun.angle = 0.0523599
ob_auto_sun = bpy.data.objects.new('AutoSun', light_auto_sun)
scene.collection.objects.link(ob_auto_sun)
ob_auto_sun.rotation_euler = (0.872665, 0.174533, 0.523599)
bpy.context.view_layer.update()
